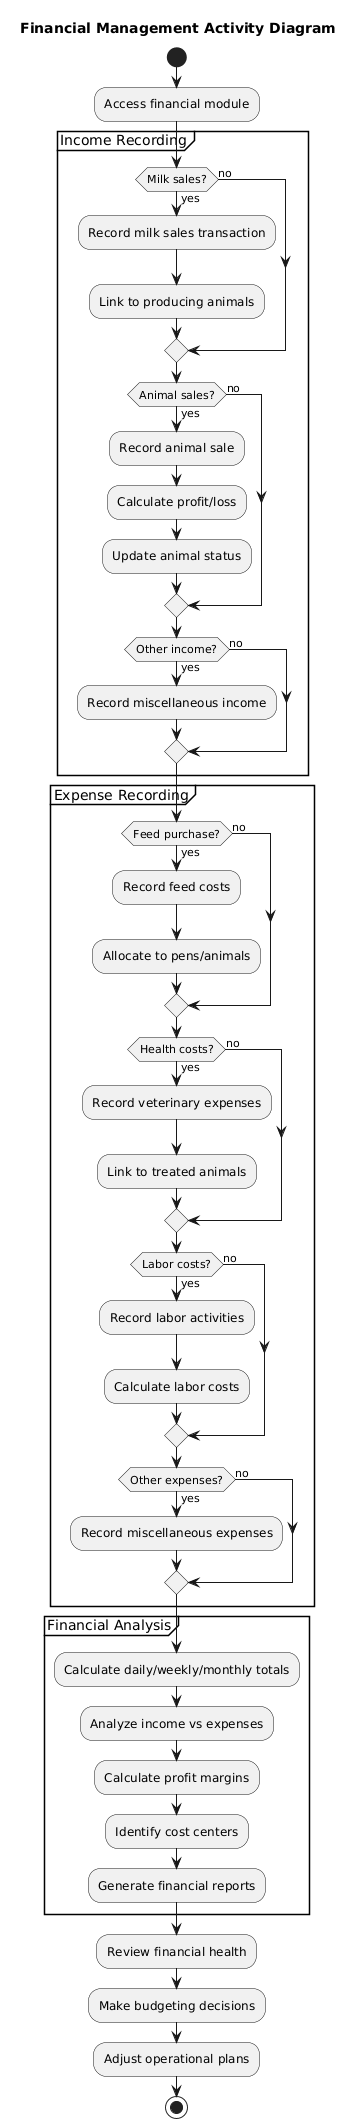

The diagram above was rendered by PlantUML. Its source (embedded in the PNG):
@startuml
title Financial Management Activity Diagram

start
:Access financial module;

partition "Income Recording" {
  if (Milk sales?) then (yes)
    :Record milk sales transaction;
    :Link to producing animals;
  else (no)
  endif
  
  if (Animal sales?) then (yes)
    :Record animal sale;
    :Calculate profit/loss;
    :Update animal status;
  else (no)
  endif
  
  if (Other income?) then (yes)
    :Record miscellaneous income;
  else (no)
  endif
}

partition "Expense Recording" {
  if (Feed purchase?) then (yes)
    :Record feed costs;
    :Allocate to pens/animals;
  else (no)
  endif
  
  if (Health costs?) then (yes)
    :Record veterinary expenses;
    :Link to treated animals;
  else (no)
  endif
  
  if (Labor costs?) then (yes)
    :Record labor activities;
    :Calculate labor costs;
  else (no)
  endif
  
  if (Other expenses?) then (yes)
    :Record miscellaneous expenses;
  else (no)
  endif
}

partition "Financial Analysis" {
  :Calculate daily/weekly/monthly totals;
  :Analyze income vs expenses;
  :Calculate profit margins;
  :Identify cost centers;
  :Generate financial reports;
}

:Review financial health;
:Make budgeting decisions;
:Adjust operational plans;

stop
@enduml